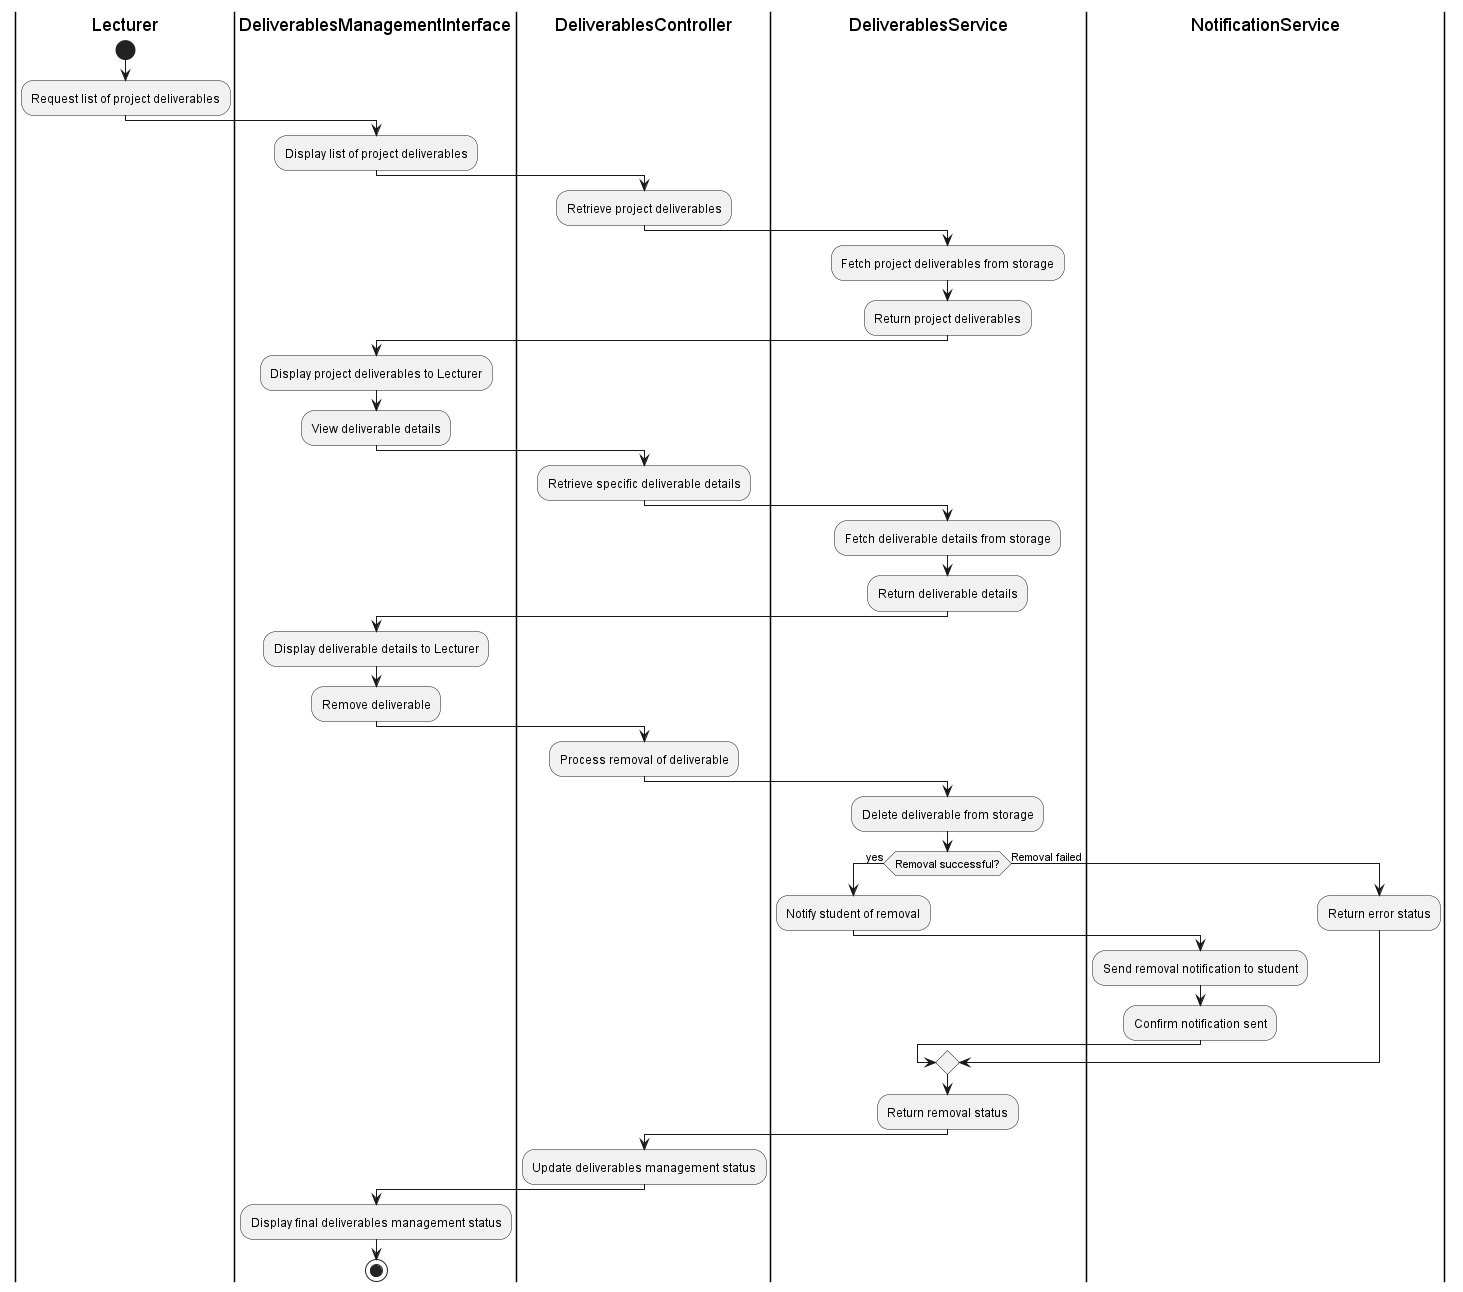

The diagram above was rendered by PlantUML. Its source (embedded in the PNG):
@startuml
|Lecturer|
start
:Request list of project deliverables;

|DeliverablesManagementInterface|
:Display list of project deliverables;

|DeliverablesController|
:Retrieve project deliverables;

|DeliverablesService|
:Fetch project deliverables from storage;

|DeliverablesService|
:Return project deliverables;

|DeliverablesManagementInterface|
:Display project deliverables to Lecturer;

:View deliverable details;

|DeliverablesController|
:Retrieve specific deliverable details;

|DeliverablesService|
:Fetch deliverable details from storage;

|DeliverablesService|
:Return deliverable details;

|DeliverablesManagementInterface|
:Display deliverable details to Lecturer;

:Remove deliverable;

|DeliverablesController|
:Process removal of deliverable;

|DeliverablesService|
:Delete deliverable from storage;

if (Removal successful?) then (yes)
    :Notify student of removal;

    |NotificationService|
    :Send removal notification to student;

    |NotificationService|
    :Confirm notification sent;
else (Removal failed)
    :Return error status;
endif

|DeliverablesService|
:Return removal status;

|DeliverablesController|
:Update deliverables management status;

|DeliverablesManagementInterface|
:Display final deliverables management status;
stop
@enduml